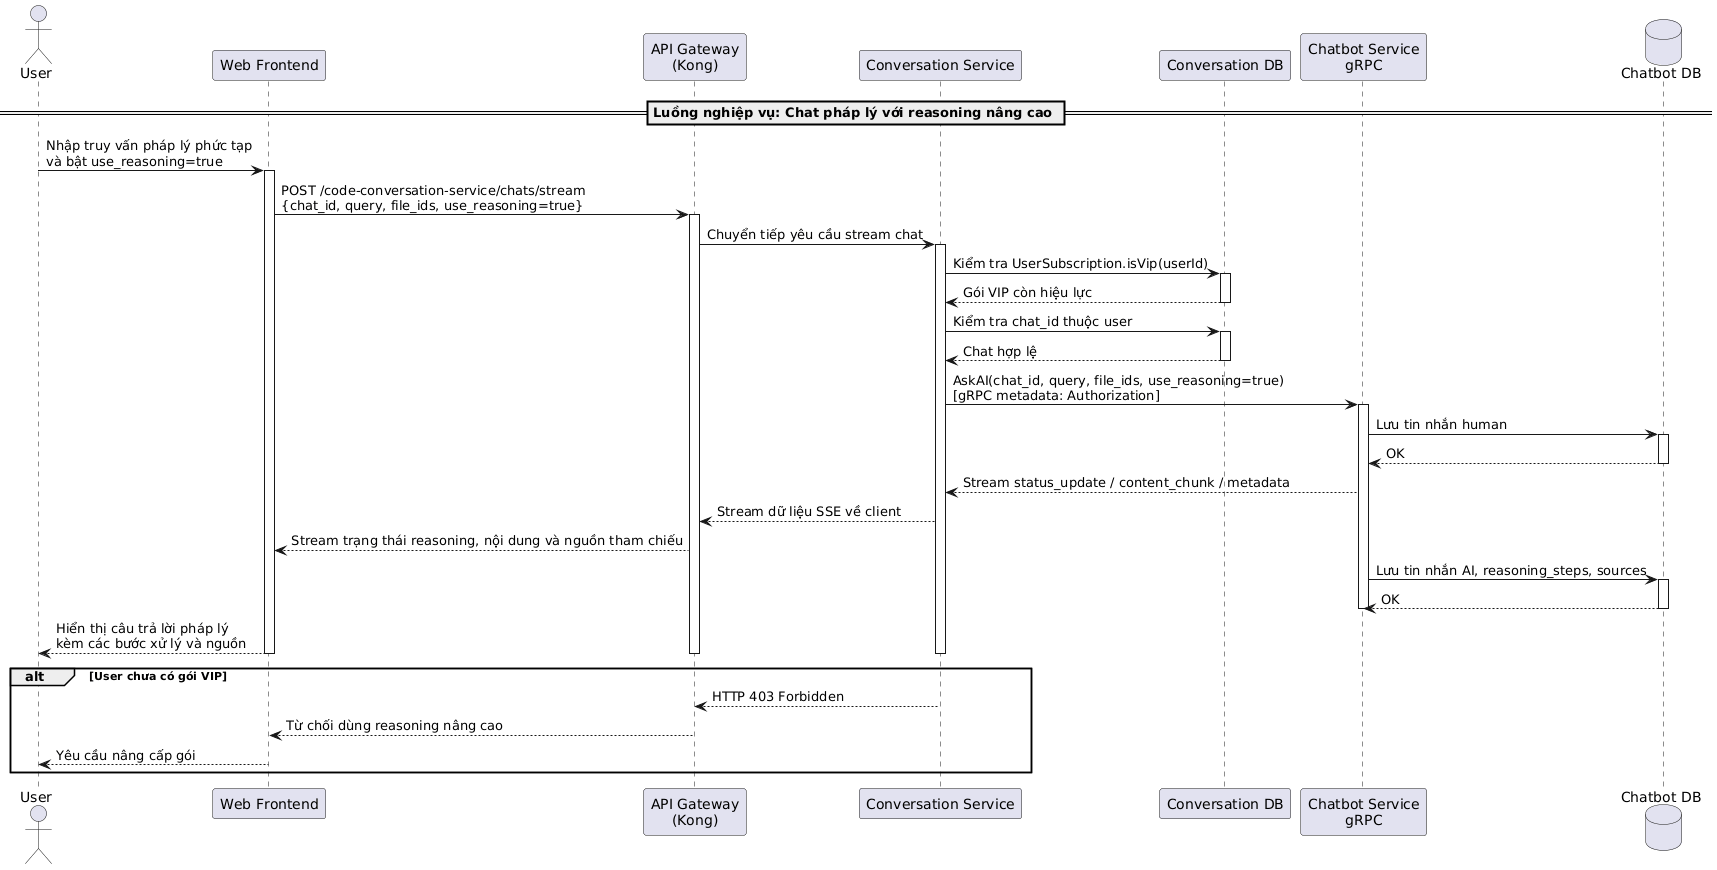

The diagram above was rendered by PlantUML. Its source (embedded in the PNG):
@startuml
actor "User" as User
participant "Web Frontend" as Frontend
participant "API Gateway\n(Kong)" as Kong
participant "Conversation Service" as ConversationService
participant "Conversation DB" as ConversationDB
participant "Chatbot Service\ngRPC" as ChatbotService
database "Chatbot DB" as ChatbotDB

== Luồng nghiệp vụ: Chat pháp lý với reasoning nâng cao ==

User -> Frontend: Nhập truy vấn pháp lý phức tạp\nvà bật use_reasoning=true
activate Frontend

Frontend -> Kong: POST /code-conversation-service/chats/stream\n{chat_id, query, file_ids, use_reasoning=true}
activate Kong
Kong -> ConversationService: Chuyển tiếp yêu cầu stream chat
activate ConversationService

ConversationService -> ConversationDB: Kiểm tra UserSubscription.isVip(userId)
activate ConversationDB
ConversationDB --> ConversationService: Gói VIP còn hiệu lực
deactivate ConversationDB

ConversationService -> ConversationDB: Kiểm tra chat_id thuộc user
activate ConversationDB
ConversationDB --> ConversationService: Chat hợp lệ
deactivate ConversationDB

ConversationService -> ChatbotService: AskAI(chat_id, query, file_ids, use_reasoning=true)\n[gRPC metadata: Authorization]
activate ChatbotService
ChatbotService -> ChatbotDB: Lưu tin nhắn human
activate ChatbotDB
ChatbotDB --> ChatbotService: OK
deactivate ChatbotDB

ChatbotService --> ConversationService: Stream status_update / content_chunk / metadata
ConversationService --> Kong: Stream dữ liệu SSE về client
Kong --> Frontend: Stream trạng thái reasoning, nội dung và nguồn tham chiếu

ChatbotService -> ChatbotDB: Lưu tin nhắn AI, reasoning_steps, sources
activate ChatbotDB
ChatbotDB --> ChatbotService: OK
deactivate ChatbotDB
deactivate ChatbotService

Frontend --> User: Hiển thị câu trả lời pháp lý\nkèm các bước xử lý và nguồn
deactivate ConversationService
deactivate Kong
deactivate Frontend

alt User chưa có gói VIP
    ConversationService --> Kong: HTTP 403 Forbidden
    Kong --> Frontend: Từ chối dùng reasoning nâng cao
    Frontend --> User: Yêu cầu nâng cấp gói
end
@enduml